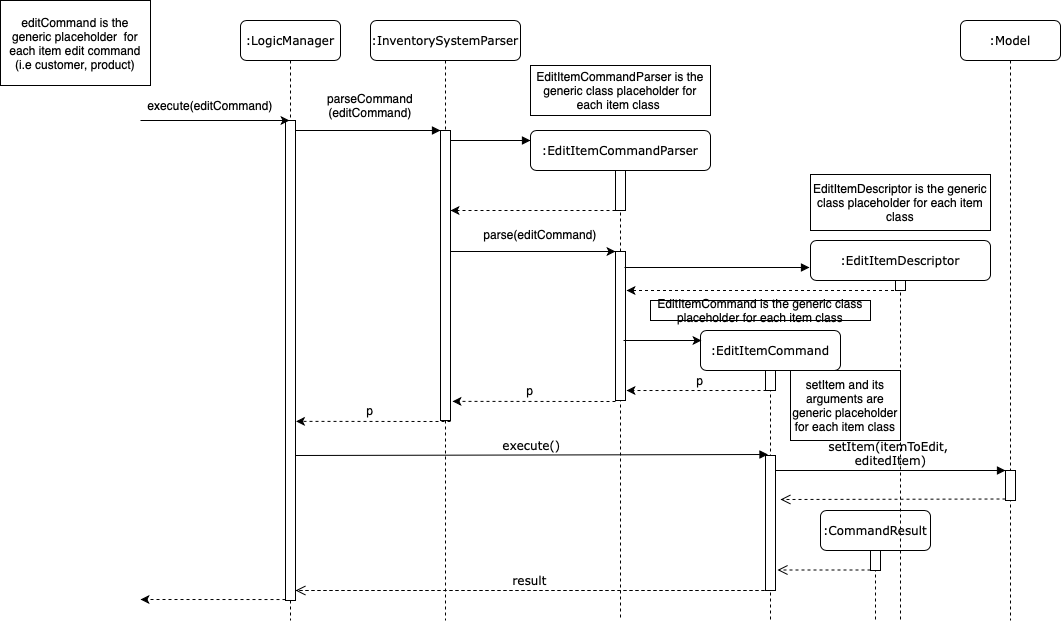

The diagram above was exported from draw.io. Its source (the exported page's mxGraphModel, read from the mxfile embedded in the PNG):
<mxGraphModel dx="2526" dy="842" grid="1" gridSize="10" guides="1" tooltips="1" connect="1" arrows="1" fold="1" page="1" pageScale="1" pageWidth="1100" pageHeight="850" background="#ffffff" math="0" shadow="0">
  <root>
    <mxCell id="WHJ2aROfk6-kRyrjUoj2-0" />
    <mxCell id="WHJ2aROfk6-kRyrjUoj2-1" parent="WHJ2aROfk6-kRyrjUoj2-0" />
    <mxCell id="WHJ2aROfk6-kRyrjUoj2-2" value=":InventorySystemParser" style="shape=umlLifeline;perimeter=lifelinePerimeter;whiteSpace=wrap;html=1;container=1;collapsible=0;recursiveResize=0;outlineConnect=0;rounded=1;shadow=0;comic=0;labelBackgroundColor=none;strokeWidth=1;fontFamily=Verdana;fontSize=12;align=center;" parent="WHJ2aROfk6-kRyrjUoj2-1" vertex="1">
      <mxGeometry x="230" y="80" width="150" height="600" as="geometry" />
    </mxCell>
    <mxCell id="WHJ2aROfk6-kRyrjUoj2-3" value="" style="html=1;points=[];perimeter=orthogonalPerimeter;rounded=0;shadow=0;comic=0;labelBackgroundColor=none;strokeWidth=1;fontFamily=Verdana;fontSize=12;align=center;" parent="WHJ2aROfk6-kRyrjUoj2-2" vertex="1">
      <mxGeometry x="70" y="110" width="10" height="290" as="geometry" />
    </mxCell>
    <mxCell id="WHJ2aROfk6-kRyrjUoj2-4" value=":EditItemCommandParser" style="shape=umlLifeline;perimeter=lifelinePerimeter;whiteSpace=wrap;html=1;container=1;collapsible=0;recursiveResize=0;outlineConnect=0;rounded=1;shadow=0;comic=0;labelBackgroundColor=none;strokeWidth=1;fontFamily=Verdana;fontSize=12;align=center;" parent="WHJ2aROfk6-kRyrjUoj2-1" vertex="1">
      <mxGeometry x="390" y="190" width="180" height="490" as="geometry" />
    </mxCell>
    <mxCell id="WHJ2aROfk6-kRyrjUoj2-5" value="" style="rounded=0;whiteSpace=wrap;html=1;" parent="WHJ2aROfk6-kRyrjUoj2-4" vertex="1">
      <mxGeometry x="85" y="40" width="10" height="40" as="geometry" />
    </mxCell>
    <mxCell id="WHJ2aROfk6-kRyrjUoj2-6" value="" style="rounded=0;whiteSpace=wrap;html=1;" parent="WHJ2aROfk6-kRyrjUoj2-4" vertex="1">
      <mxGeometry x="85" y="121" width="10" height="149" as="geometry" />
    </mxCell>
    <mxCell id="WHJ2aROfk6-kRyrjUoj2-7" value=":EditItemCommand" style="shape=umlLifeline;perimeter=lifelinePerimeter;whiteSpace=wrap;html=1;container=1;collapsible=0;recursiveResize=0;outlineConnect=0;rounded=1;shadow=0;comic=0;labelBackgroundColor=none;strokeWidth=1;fontFamily=Verdana;fontSize=12;align=center;" parent="WHJ2aROfk6-kRyrjUoj2-1" vertex="1">
      <mxGeometry x="560" y="390" width="140" height="290" as="geometry" />
    </mxCell>
    <mxCell id="WHJ2aROfk6-kRyrjUoj2-8" value="" style="html=1;points=[];perimeter=orthogonalPerimeter;rounded=0;shadow=0;comic=0;labelBackgroundColor=none;strokeWidth=1;fontFamily=Verdana;fontSize=12;align=center;" parent="WHJ2aROfk6-kRyrjUoj2-7" vertex="1">
      <mxGeometry x="65" y="40" width="10" height="20" as="geometry" />
    </mxCell>
    <mxCell id="WHJ2aROfk6-kRyrjUoj2-9" value="" style="html=1;points=[];perimeter=orthogonalPerimeter;rounded=0;shadow=0;comic=0;labelBackgroundColor=none;strokeWidth=1;fontFamily=Verdana;fontSize=12;align=center;" parent="WHJ2aROfk6-kRyrjUoj2-7" vertex="1">
      <mxGeometry x="65" y="125" width="10" height="135" as="geometry" />
    </mxCell>
    <mxCell id="WHJ2aROfk6-kRyrjUoj2-10" value=":CommandResult" style="shape=umlLifeline;perimeter=lifelinePerimeter;whiteSpace=wrap;html=1;container=1;collapsible=0;recursiveResize=0;outlineConnect=0;rounded=1;shadow=0;comic=0;labelBackgroundColor=none;strokeWidth=1;fontFamily=Verdana;fontSize=12;align=center;" parent="WHJ2aROfk6-kRyrjUoj2-1" vertex="1">
      <mxGeometry x="680" y="570" width="110" height="110" as="geometry" />
    </mxCell>
    <mxCell id="WHJ2aROfk6-kRyrjUoj2-11" value="" style="html=1;points=[];perimeter=orthogonalPerimeter;rounded=0;shadow=0;comic=0;labelBackgroundColor=none;strokeColor=#000000;strokeWidth=1;fillColor=#FFFFFF;fontFamily=Verdana;fontSize=12;fontColor=#000000;align=center;" parent="WHJ2aROfk6-kRyrjUoj2-10" vertex="1">
      <mxGeometry x="50" y="40" width="10" height="20" as="geometry" />
    </mxCell>
    <mxCell id="WHJ2aROfk6-kRyrjUoj2-12" value=":Model" style="shape=umlLifeline;perimeter=lifelinePerimeter;whiteSpace=wrap;html=1;container=1;collapsible=0;recursiveResize=0;outlineConnect=0;rounded=1;shadow=0;comic=0;labelBackgroundColor=none;strokeWidth=1;fontFamily=Verdana;fontSize=12;align=center;" parent="WHJ2aROfk6-kRyrjUoj2-1" vertex="1">
      <mxGeometry x="820" y="80" width="100" height="600" as="geometry" />
    </mxCell>
    <mxCell id="WHJ2aROfk6-kRyrjUoj2-13" value="" style="html=1;points=[];perimeter=orthogonalPerimeter;rounded=0;shadow=0;comic=0;labelBackgroundColor=none;strokeColor=#000000;strokeWidth=1;fillColor=#FFFFFF;fontFamily=Verdana;fontSize=12;fontColor=#000000;align=center;" parent="WHJ2aROfk6-kRyrjUoj2-12" vertex="1">
      <mxGeometry x="45" y="450" width="10" height="30" as="geometry" />
    </mxCell>
    <mxCell id="WHJ2aROfk6-kRyrjUoj2-14" value=":LogicManager" style="shape=umlLifeline;perimeter=lifelinePerimeter;whiteSpace=wrap;html=1;container=1;collapsible=0;recursiveResize=0;outlineConnect=0;rounded=1;shadow=0;comic=0;labelBackgroundColor=none;strokeWidth=1;fontFamily=Verdana;fontSize=12;align=center;" parent="WHJ2aROfk6-kRyrjUoj2-1" vertex="1">
      <mxGeometry x="100" y="80" width="100" height="600" as="geometry" />
    </mxCell>
    <mxCell id="WHJ2aROfk6-kRyrjUoj2-15" value="" style="html=1;points=[];perimeter=orthogonalPerimeter;rounded=0;shadow=0;comic=0;labelBackgroundColor=none;strokeWidth=1;fontFamily=Verdana;fontSize=12;align=center;" parent="WHJ2aROfk6-kRyrjUoj2-14" vertex="1">
      <mxGeometry x="45" y="100" width="10" height="480" as="geometry" />
    </mxCell>
    <mxCell id="WHJ2aROfk6-kRyrjUoj2-16" value="execute()" style="html=1;verticalAlign=bottom;endArrow=block;labelBackgroundColor=none;fontFamily=Verdana;fontSize=12;entryX=0.4;entryY=0;entryDx=0;entryDy=0;entryPerimeter=0;" parent="WHJ2aROfk6-kRyrjUoj2-1" edge="1">
      <mxGeometry relative="1" as="geometry">
        <mxPoint x="155.5" y="515" as="sourcePoint" />
        <mxPoint x="627.5" y="514" as="targetPoint" />
      </mxGeometry>
    </mxCell>
    <mxCell id="WHJ2aROfk6-kRyrjUoj2-17" value="setItem(itemToEdit, &lt;br&gt;editedItem)" style="html=1;verticalAlign=bottom;endArrow=block;labelBackgroundColor=none;fontFamily=Verdana;fontSize=12;" parent="WHJ2aROfk6-kRyrjUoj2-1" target="WHJ2aROfk6-kRyrjUoj2-13" edge="1">
      <mxGeometry relative="1" as="geometry">
        <mxPoint x="635" y="530" as="sourcePoint" />
      </mxGeometry>
    </mxCell>
    <mxCell id="WHJ2aROfk6-kRyrjUoj2-18" value="" style="html=1;verticalAlign=bottom;endArrow=open;dashed=1;endSize=8;exitX=0;exitY=0.95;labelBackgroundColor=none;fontFamily=Verdana;fontSize=12;" parent="WHJ2aROfk6-kRyrjUoj2-1" source="WHJ2aROfk6-kRyrjUoj2-13" edge="1">
      <mxGeometry relative="1" as="geometry">
        <mxPoint x="640" y="559" as="targetPoint" />
      </mxGeometry>
    </mxCell>
    <mxCell id="WHJ2aROfk6-kRyrjUoj2-20" value="result" style="html=1;verticalAlign=bottom;endArrow=open;dashed=1;endSize=8;labelBackgroundColor=none;fontFamily=Verdana;fontSize=12;edgeStyle=elbowEdgeStyle;elbow=vertical;" parent="WHJ2aROfk6-kRyrjUoj2-1" target="WHJ2aROfk6-kRyrjUoj2-15" edge="1">
      <mxGeometry relative="1" as="geometry">
        <mxPoint x="800" y="626" as="targetPoint" />
        <Array as="points">
          <mxPoint x="624" y="650" />
        </Array>
        <mxPoint x="624" y="650" as="sourcePoint" />
      </mxGeometry>
    </mxCell>
    <mxCell id="WHJ2aROfk6-kRyrjUoj2-21" value="" style="html=1;verticalAlign=bottom;endArrow=block;entryX=0;entryY=0;labelBackgroundColor=none;fontFamily=Verdana;fontSize=12;edgeStyle=elbowEdgeStyle;elbow=vertical;" parent="WHJ2aROfk6-kRyrjUoj2-1" source="WHJ2aROfk6-kRyrjUoj2-15" target="WHJ2aROfk6-kRyrjUoj2-3" edge="1">
      <mxGeometry x="0.0345" y="20" relative="1" as="geometry">
        <mxPoint x="220" y="190" as="sourcePoint" />
        <Array as="points">
          <mxPoint x="190" y="190" />
        </Array>
        <mxPoint as="offset" />
      </mxGeometry>
    </mxCell>
    <mxCell id="WHJ2aROfk6-kRyrjUoj2-22" value="" style="html=1;verticalAlign=bottom;endArrow=block;labelBackgroundColor=none;fontFamily=Verdana;fontSize=12;edgeStyle=elbowEdgeStyle;elbow=vertical;" parent="WHJ2aROfk6-kRyrjUoj2-1" source="WHJ2aROfk6-kRyrjUoj2-3" edge="1">
      <mxGeometry relative="1" as="geometry">
        <mxPoint x="370" y="200" as="sourcePoint" />
        <mxPoint x="390" y="200" as="targetPoint" />
      </mxGeometry>
    </mxCell>
    <mxCell id="WHJ2aROfk6-kRyrjUoj2-23" value="" style="endArrow=classic;html=1;entryX=0.4;entryY=0;entryDx=0;entryDy=0;entryPerimeter=0;" parent="WHJ2aROfk6-kRyrjUoj2-1" target="WHJ2aROfk6-kRyrjUoj2-15" edge="1">
      <mxGeometry width="50" height="50" relative="1" as="geometry">
        <mxPoint y="180" as="sourcePoint" />
        <mxPoint x="330" y="220" as="targetPoint" />
      </mxGeometry>
    </mxCell>
    <mxCell id="WHJ2aROfk6-kRyrjUoj2-24" value="execute(editCommand)" style="text;html=1;strokeColor=none;fillColor=none;align=center;verticalAlign=middle;whiteSpace=wrap;rounded=0;" parent="WHJ2aROfk6-kRyrjUoj2-1" vertex="1">
      <mxGeometry x="10" y="130" width="120" height="70" as="geometry" />
    </mxCell>
    <mxCell id="WHJ2aROfk6-kRyrjUoj2-25" value="" style="endArrow=classic;html=1;exitX=0;exitY=1;exitDx=0;exitDy=0;dashed=1;" parent="WHJ2aROfk6-kRyrjUoj2-1" source="WHJ2aROfk6-kRyrjUoj2-5" edge="1">
      <mxGeometry width="50" height="50" relative="1" as="geometry">
        <mxPoint x="280" y="270" as="sourcePoint" />
        <mxPoint x="310" y="270" as="targetPoint" />
      </mxGeometry>
    </mxCell>
    <mxCell id="WHJ2aROfk6-kRyrjUoj2-26" value="" style="endArrow=classic;html=1;entryX=1.2;entryY=0.934;entryDx=0;entryDy=0;entryPerimeter=0;dashed=1;" parent="WHJ2aROfk6-kRyrjUoj2-1" target="WHJ2aROfk6-kRyrjUoj2-3" edge="1">
      <mxGeometry width="50" height="50" relative="1" as="geometry">
        <mxPoint x="475" y="461" as="sourcePoint" />
        <mxPoint x="310" y="411.03" as="targetPoint" />
      </mxGeometry>
    </mxCell>
    <mxCell id="WHJ2aROfk6-kRyrjUoj2-27" value="" style="endArrow=classic;html=1;entryX=0;entryY=0;entryDx=0;entryDy=0;" parent="WHJ2aROfk6-kRyrjUoj2-1" target="WHJ2aROfk6-kRyrjUoj2-6" edge="1">
      <mxGeometry width="50" height="50" relative="1" as="geometry">
        <mxPoint x="310" y="311" as="sourcePoint" />
        <mxPoint x="330" y="271" as="targetPoint" />
      </mxGeometry>
    </mxCell>
    <mxCell id="WHJ2aROfk6-kRyrjUoj2-28" value="&lt;span style=&quot;white-space: nowrap&quot;&gt;parse(editCommand&lt;/span&gt;)" style="text;html=1;strokeColor=none;fillColor=none;align=center;verticalAlign=middle;whiteSpace=wrap;rounded=0;" parent="WHJ2aROfk6-kRyrjUoj2-1" vertex="1">
      <mxGeometry x="320" y="284" width="160" height="20" as="geometry" />
    </mxCell>
    <mxCell id="WHJ2aROfk6-kRyrjUoj2-29" value="" style="html=1;verticalAlign=bottom;endArrow=open;dashed=1;endSize=8;labelBackgroundColor=none;fontFamily=Verdana;fontSize=12;" parent="WHJ2aROfk6-kRyrjUoj2-1" edge="1">
      <mxGeometry relative="1" as="geometry">
        <mxPoint x="637" y="629.5" as="targetPoint" />
        <mxPoint x="730" y="629.5" as="sourcePoint" />
      </mxGeometry>
    </mxCell>
    <mxCell id="WHJ2aROfk6-kRyrjUoj2-30" value="" style="endArrow=classic;html=1;exitX=0;exitY=0.998;exitDx=0;exitDy=0;exitPerimeter=0;dashed=1;" parent="WHJ2aROfk6-kRyrjUoj2-1" source="WHJ2aROfk6-kRyrjUoj2-15" edge="1">
      <mxGeometry width="50" height="50" relative="1" as="geometry">
        <mxPoint x="100" y="550" as="sourcePoint" />
        <mxPoint y="659" as="targetPoint" />
      </mxGeometry>
    </mxCell>
    <mxCell id="WHJ2aROfk6-kRyrjUoj2-37" value=":EditItemDescriptor" style="shape=umlLifeline;perimeter=lifelinePerimeter;whiteSpace=wrap;html=1;container=1;collapsible=0;recursiveResize=0;outlineConnect=0;rounded=1;shadow=0;comic=0;labelBackgroundColor=none;strokeWidth=1;fontFamily=Verdana;fontSize=12;align=center;" parent="WHJ2aROfk6-kRyrjUoj2-1" vertex="1">
      <mxGeometry x="670" y="300" width="180" height="380" as="geometry" />
    </mxCell>
    <mxCell id="WHJ2aROfk6-kRyrjUoj2-38" value="" style="rounded=0;whiteSpace=wrap;html=1;" parent="WHJ2aROfk6-kRyrjUoj2-37" vertex="1">
      <mxGeometry x="85" y="40" width="10" height="10" as="geometry" />
    </mxCell>
    <mxCell id="WHJ2aROfk6-kRyrjUoj2-40" value="" style="html=1;verticalAlign=bottom;endArrow=block;labelBackgroundColor=none;fontFamily=Verdana;fontSize=12;edgeStyle=elbowEdgeStyle;elbow=vertical;" parent="WHJ2aROfk6-kRyrjUoj2-1" edge="1">
      <mxGeometry relative="1" as="geometry">
        <mxPoint x="484" y="327" as="sourcePoint" />
        <mxPoint x="669" y="327" as="targetPoint" />
        <Array as="points">
          <mxPoint x="529" y="327" />
        </Array>
      </mxGeometry>
    </mxCell>
    <mxCell id="WHJ2aROfk6-kRyrjUoj2-41" value="" style="endArrow=classic;html=1;dashed=1;" parent="WHJ2aROfk6-kRyrjUoj2-1" source="WHJ2aROfk6-kRyrjUoj2-37" edge="1">
      <mxGeometry width="50" height="50" relative="1" as="geometry">
        <mxPoint x="700" y="350" as="sourcePoint" />
        <mxPoint x="486" y="350" as="targetPoint" />
      </mxGeometry>
    </mxCell>
    <mxCell id="DSFCALJfjerUU7iZSUYq-0" value="" style="endArrow=classic;html=1;entryX=1.2;entryY=0.934;entryDx=0;entryDy=0;entryPerimeter=0;dashed=1;" parent="WHJ2aROfk6-kRyrjUoj2-1" edge="1">
      <mxGeometry width="50" height="50" relative="1" as="geometry">
        <mxPoint x="310" y="481" as="sourcePoint" />
        <mxPoint x="155.5" y="480.86" as="targetPoint" />
      </mxGeometry>
    </mxCell>
    <mxCell id="uSvuT8xF0tIToZCqLiDB-0" value="" style="endArrow=classic;html=1;" parent="WHJ2aROfk6-kRyrjUoj2-1" edge="1">
      <mxGeometry width="50" height="50" relative="1" as="geometry">
        <mxPoint x="483" y="400" as="sourcePoint" />
        <mxPoint x="561" y="400" as="targetPoint" />
      </mxGeometry>
    </mxCell>
    <mxCell id="uSvuT8xF0tIToZCqLiDB-1" value="" style="endArrow=classic;html=1;entryX=1.1;entryY=0.933;entryDx=0;entryDy=0;dashed=1;entryPerimeter=0;" parent="WHJ2aROfk6-kRyrjUoj2-1" target="WHJ2aROfk6-kRyrjUoj2-6" edge="1">
      <mxGeometry width="50" height="50" relative="1" as="geometry">
        <mxPoint x="626" y="450" as="sourcePoint" />
        <mxPoint x="322" y="470.86" as="targetPoint" />
      </mxGeometry>
    </mxCell>
    <mxCell id="Ca_CNR4MDQt5_9kIFso2-0" value="p" style="text;html=1;strokeColor=none;fillColor=none;align=center;verticalAlign=middle;whiteSpace=wrap;rounded=0;" parent="WHJ2aROfk6-kRyrjUoj2-1" vertex="1">
      <mxGeometry x="210" y="460" width="40" height="20" as="geometry" />
    </mxCell>
    <mxCell id="Ca_CNR4MDQt5_9kIFso2-1" value="p" style="text;html=1;strokeColor=none;fillColor=none;align=center;verticalAlign=middle;whiteSpace=wrap;rounded=0;" parent="WHJ2aROfk6-kRyrjUoj2-1" vertex="1">
      <mxGeometry x="370" y="440" width="40" height="20" as="geometry" />
    </mxCell>
    <mxCell id="Ca_CNR4MDQt5_9kIFso2-2" value="p" style="text;html=1;strokeColor=none;fillColor=none;align=center;verticalAlign=middle;whiteSpace=wrap;rounded=0;" parent="WHJ2aROfk6-kRyrjUoj2-1" vertex="1">
      <mxGeometry x="540" y="430" width="40" height="20" as="geometry" />
    </mxCell>
    <mxCell id="bbzzuRcXnZh_hup__NVE-1" value="&lt;span style=&quot;white-space: nowrap&quot;&gt;parseCommand&lt;br&gt;(editCommand&lt;/span&gt;)" style="text;html=1;strokeColor=none;fillColor=none;align=center;verticalAlign=middle;whiteSpace=wrap;rounded=0;" vertex="1" parent="WHJ2aROfk6-kRyrjUoj2-1">
      <mxGeometry x="175" y="155" width="110" height="20" as="geometry" />
    </mxCell>
    <mxCell id="AWZm3B_Qg_zfoPnp6LSl-0" value="editCommand is the generic placeholder &amp;nbsp;for each item edit command (i.e customer, product)" style="rounded=0;whiteSpace=wrap;html=1;" vertex="1" parent="WHJ2aROfk6-kRyrjUoj2-1">
      <mxGeometry x="-140" y="60" width="150" height="85" as="geometry" />
    </mxCell>
    <mxCell id="I6i5a5ZDzxLj2xjqjzZz-0" value="EditItemCommandParser is the generic class placeholder for each item class&amp;nbsp;" style="rounded=0;whiteSpace=wrap;html=1;" vertex="1" parent="WHJ2aROfk6-kRyrjUoj2-1">
      <mxGeometry x="390" y="125" width="180" height="50" as="geometry" />
    </mxCell>
    <mxCell id="Fmj3Epyeh7e4miBPxl7d-0" value="&lt;span style=&quot;white-space: normal&quot;&gt;EditItemCommand is the generic class placeholder for each item class&lt;/span&gt;" style="rounded=0;whiteSpace=wrap;html=1;" vertex="1" parent="WHJ2aROfk6-kRyrjUoj2-1">
      <mxGeometry x="510" y="360" width="220" height="20" as="geometry" />
    </mxCell>
    <mxCell id="Fmj3Epyeh7e4miBPxl7d-1" value="&lt;span style=&quot;white-space: normal&quot;&gt;EditItemDescriptor is the generic class placeholder for each item class&lt;/span&gt;" style="rounded=0;whiteSpace=wrap;html=1;" vertex="1" parent="WHJ2aROfk6-kRyrjUoj2-1">
      <mxGeometry x="670" y="234" width="180" height="56" as="geometry" />
    </mxCell>
    <mxCell id="9DaD9_xcqvpE7iRA3cTf-0" value="setItem and its arguments are generic placeholder for each item class" style="rounded=0;whiteSpace=wrap;html=1;" vertex="1" parent="WHJ2aROfk6-kRyrjUoj2-1">
      <mxGeometry x="650" y="430" width="110" height="70" as="geometry" />
    </mxCell>
  </root>
</mxGraphModel>